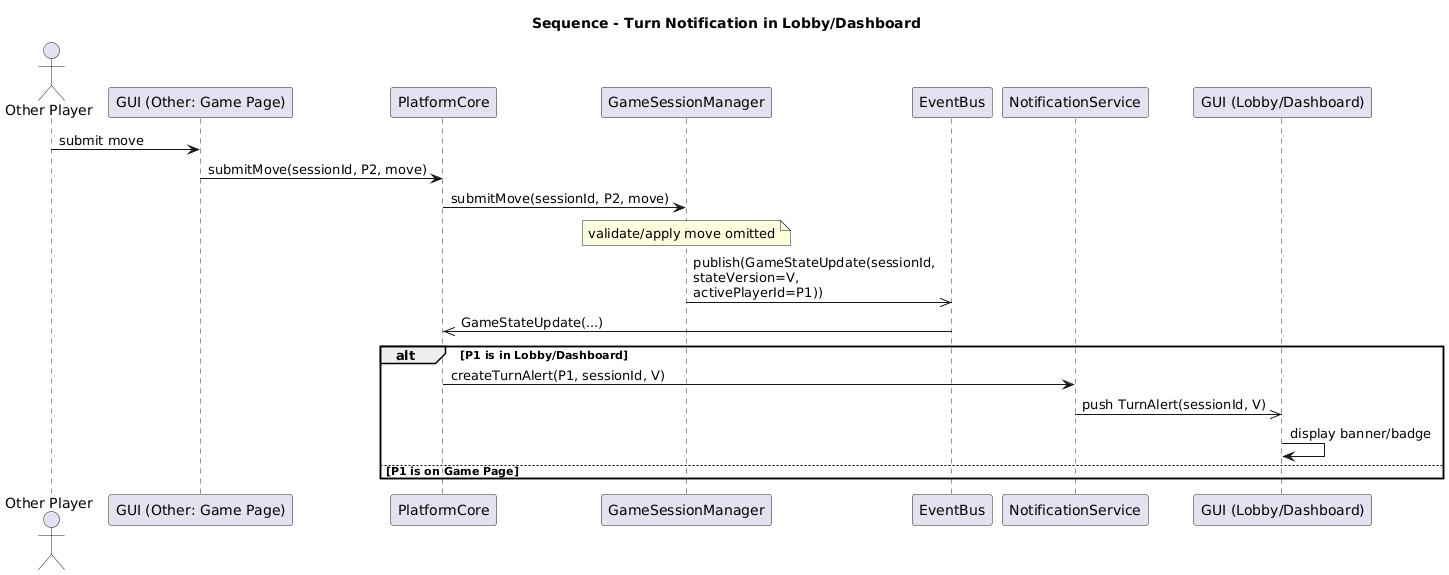

The diagram above was rendered by PlantUML. Its source (embedded in the PNG):
@startuml
title Sequence - Turn Notification in Lobby/Dashboard

actor "Other Player" as P2
participant "GUI (Other: Game Page)" as GameGUI
participant "PlatformCore" as Core
participant "GameSessionManager" as GSM
participant "EventBus" as Bus
participant "NotificationService" as Notify
participant "GUI (Lobby/Dashboard)" as LobbyGUI

P2 -> GameGUI : submit move
GameGUI -> Core : submitMove(sessionId, P2, move)
Core -> GSM : submitMove(sessionId, P2, move)

note over GSM : validate/apply move omitted
GSM ->> Bus : publish(GameStateUpdate(sessionId,\nstateVersion=V,\nactivePlayerId=P1))
Bus ->> Core : GameStateUpdate(...)

alt P1 is in Lobby/Dashboard
  Core -> Notify : createTurnAlert(P1, sessionId, V)
  Notify ->> LobbyGUI : push TurnAlert(sessionId, V)
  LobbyGUI -> LobbyGUI : display banner/badge
else P1 is on Game Page
  ' Core may route update to GameGUI instead
end
@enduml